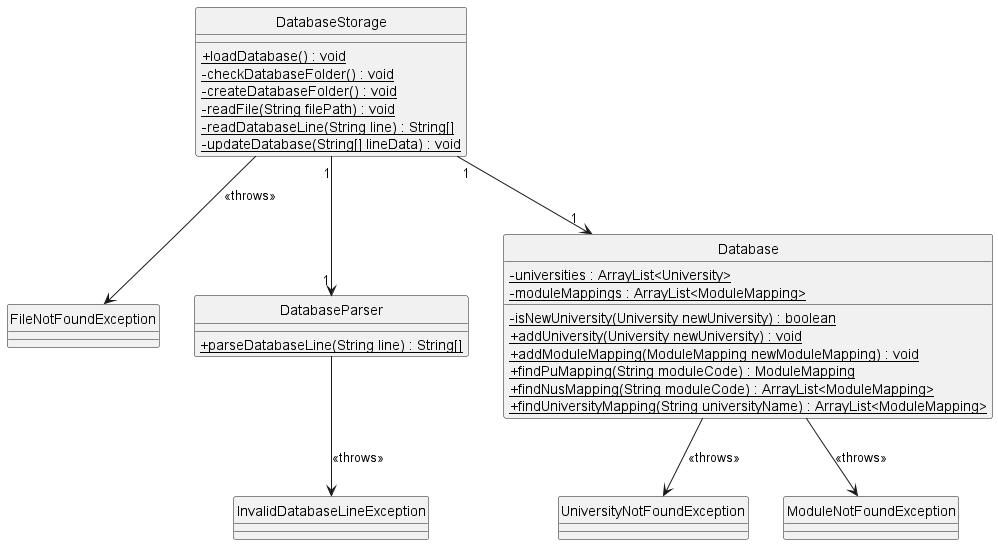

The diagram above was rendered by PlantUML. Its source (embedded in the PNG):
@startuml

hide circle
skinparam classAttributeIconSize 0

class DatabaseStorage {
    {static} + loadDatabase() : void
    {static} - checkDatabaseFolder() : void
    {static} - createDatabaseFolder() : void
    {static} - readFile(String filePath) : void
    {static} - readDatabaseLine(String line) : String[]
    {static} - updateDatabase(String[] lineData) : void
}

class FileNotFoundException {

}

class DatabaseParser {
    {static} + parseDatabaseLine(String line) : String[]
}

class InvalidDatabaseLineException {

}

class Database {
    {static} - universities : ArrayList<University>
    {static} - moduleMappings : ArrayList<ModuleMapping>
    {static} - isNewUniversity(University newUniversity) : boolean
    {static} + addUniversity(University newUniversity) : void
    {static} + addModuleMapping(ModuleMapping newModuleMapping) : void
    {static} + findPuMapping(String moduleCode) : ModuleMapping
    {static} + findNusMapping(String moduleCode) : ArrayList<ModuleMapping>
    {static} + findUniversityMapping(String universityName) : ArrayList<ModuleMapping>
}

class UniversityNotFoundException {

}

class ModuleNotFoundException {

}

DatabaseStorage --> FileNotFoundException : <<throws>>
DatabaseStorage "1" --> "1" Database
DatabaseStorage "1" --> "1" DatabaseParser
DatabaseParser --> InvalidDatabaseLineException : << throws>>
Database --> UniversityNotFoundException : <<throws>>
Database --> ModuleNotFoundException : <<throws>>

@enduml